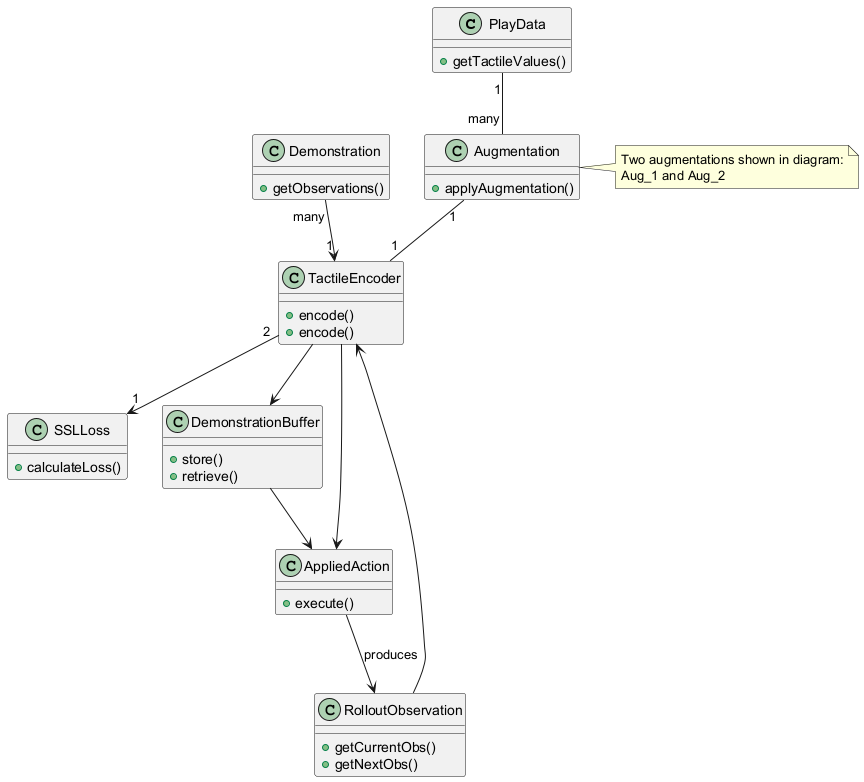

The diagram above was rendered by PlantUML. Its source (embedded in the PNG):
@startuml
class PlayData {
  +getTactileValues()
}

class Augmentation {
  +applyAugmentation()
}

class TactileEncoder {
  +encode()
}

class SSLLoss {
  +calculateLoss()
}

class Demonstration {
  +getObservations()
}

class DemonstrationBuffer {
  +store()
  +retrieve()
}

class TactileEncoder {
  +encode()
}

class AppliedAction {
  +execute()
}

class RolloutObservation {
  +getCurrentObs()
  +getNextObs()
}

PlayData "1" -- "many" Augmentation
Augmentation "1" -- "1" TactileEncoder
TactileEncoder "2" --> "1" SSLLoss
Demonstration "many" --> "1" TactileEncoder
TactileEncoder --> DemonstrationBuffer
DemonstrationBuffer --> AppliedAction
RolloutObservation --> TactileEncoder
TactileEncoder --> AppliedAction
AppliedAction --> RolloutObservation : produces

note right of Augmentation
  Two augmentations shown in diagram:
  Aug_1 and Aug_2
end note
@enduml